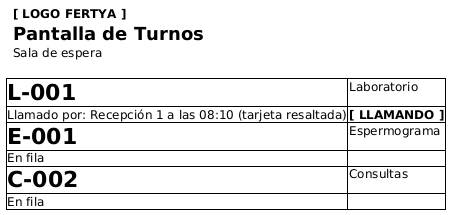

The diagram above was rendered by PlantUML. Its source (embedded in the PNG):
@startsalt
' Wireframe — Pantalla 3: Sala de espera (pantalla.html)
' Se muestra en un monitor, a distancia. Datos de ejemplo.
{
  {
    .   | <b>[ LOGO FERTYA ]
    .   | <size:18><b>Pantalla de Turnos
    .   | Sala de espera
  }
  .
  {#
    <size:22><b>L-001                                        | Laboratorio
    Llamado por: Recepción 1 a las 08:10 (tarjeta resaltada) | <b>[ LLAMANDO ]
    <size:22><b>E-001                                        | Espermograma
    En fila                                                  | .
    <size:22><b>C-002                                        | Consultas
    En fila                                                  | .
  }
}
@endsalt